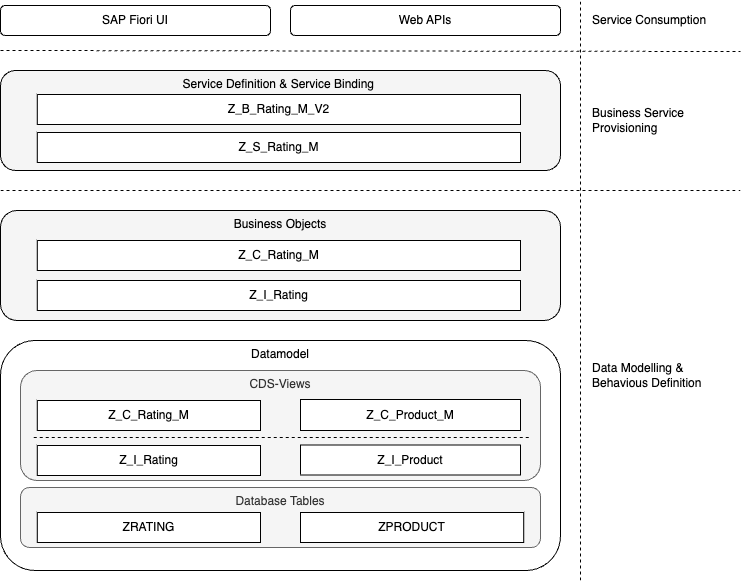

The diagram above was exported from draw.io. Its source (the exported page's mxGraphModel, read from the mxfile embedded in the PNG):
<mxGraphModel dx="794" dy="494" grid="1" gridSize="10" guides="1" tooltips="1" connect="1" arrows="1" fold="1" page="1" pageScale="1" pageWidth="827" pageHeight="1169" math="0" shadow="0">
  <root>
    <mxCell id="0" />
    <mxCell id="1" parent="0" />
    <mxCell id="2" value="Service Definition &amp;amp; Service Binding&amp;nbsp;" style="rounded=1;whiteSpace=wrap;html=1;verticalAlign=top;fillColor=#f5f5f5;" vertex="1" parent="1">
      <mxGeometry x="20" y="210" width="560" height="100" as="geometry" />
    </mxCell>
    <mxCell id="3" value="SAP Fiori UI" style="rounded=1;whiteSpace=wrap;html=1;" vertex="1" parent="1">
      <mxGeometry x="20" y="145" width="270" height="30" as="geometry" />
    </mxCell>
    <mxCell id="4" value="Web APIs" style="rounded=1;whiteSpace=wrap;html=1;" vertex="1" parent="1">
      <mxGeometry x="310" y="145" width="270" height="30" as="geometry" />
    </mxCell>
    <mxCell id="5" value="" style="endArrow=none;dashed=1;html=1;rounded=0;" edge="1" parent="1">
      <mxGeometry width="50" height="50" relative="1" as="geometry">
        <mxPoint x="20" y="330" as="sourcePoint" />
        <mxPoint x="760" y="330" as="targetPoint" />
      </mxGeometry>
    </mxCell>
    <mxCell id="6" value="" style="endArrow=none;dashed=1;html=1;rounded=0;" edge="1" parent="1">
      <mxGeometry width="50" height="50" relative="1" as="geometry">
        <mxPoint x="20" y="190" as="sourcePoint" />
        <mxPoint x="760" y="191" as="targetPoint" />
      </mxGeometry>
    </mxCell>
    <mxCell id="7" value="Data Modelling &amp;amp; Behavious Definition&amp;nbsp;" style="text;html=1;strokeColor=none;fillColor=none;align=left;verticalAlign=middle;whiteSpace=wrap;rounded=0;" vertex="1" parent="1">
      <mxGeometry x="610" y="500" width="120" height="30" as="geometry" />
    </mxCell>
    <mxCell id="8" value="" style="endArrow=none;dashed=1;html=1;rounded=0;" edge="1" parent="1">
      <mxGeometry width="50" height="50" relative="1" as="geometry">
        <mxPoint x="600" y="720" as="sourcePoint" />
        <mxPoint x="600" y="140" as="targetPoint" />
      </mxGeometry>
    </mxCell>
    <mxCell id="9" value="Business Service Provisioning" style="text;html=1;strokeColor=none;fillColor=none;align=left;verticalAlign=middle;whiteSpace=wrap;rounded=0;" vertex="1" parent="1">
      <mxGeometry x="610" y="245" width="120" height="30" as="geometry" />
    </mxCell>
    <mxCell id="10" value="Service Consumption&amp;nbsp;" style="text;html=1;strokeColor=none;fillColor=none;align=left;verticalAlign=middle;whiteSpace=wrap;rounded=0;" vertex="1" parent="1">
      <mxGeometry x="610" y="145" width="120" height="30" as="geometry" />
    </mxCell>
    <mxCell id="11" value="Datamodel" style="rounded=1;whiteSpace=wrap;html=1;verticalAlign=top;" vertex="1" parent="1">
      <mxGeometry x="20" y="480" width="560" height="230" as="geometry" />
    </mxCell>
    <mxCell id="12" style="edgeStyle=orthogonalEdgeStyle;rounded=0;orthogonalLoop=1;jettySize=auto;html=1;exitX=0.5;exitY=1;exitDx=0;exitDy=0;" edge="1" source="11" target="11" parent="1">
      <mxGeometry relative="1" as="geometry" />
    </mxCell>
    <mxCell id="13" value="CDS-Views" style="rounded=1;whiteSpace=wrap;html=1;verticalAlign=top;fillColor=#f5f5f5;fontColor=#333333;strokeColor=#666666;" vertex="1" parent="1">
      <mxGeometry x="40" y="510" width="520" height="110" as="geometry" />
    </mxCell>
    <mxCell id="14" value="Z_I_Rating" style="rounded=0;whiteSpace=wrap;html=1;" vertex="1" parent="1">
      <mxGeometry x="56.77" y="585" width="223.23" height="30" as="geometry" />
    </mxCell>
    <mxCell id="15" value="Z_I_Product" style="rounded=0;whiteSpace=wrap;html=1;" vertex="1" parent="1">
      <mxGeometry x="320" y="584.5" width="220" height="30" as="geometry" />
    </mxCell>
    <mxCell id="16" value="Database Tables" style="rounded=1;whiteSpace=wrap;html=1;verticalAlign=top;fillColor=#f5f5f5;fontColor=#333333;strokeColor=#666666;" vertex="1" parent="1">
      <mxGeometry x="40" y="627" width="520" height="60" as="geometry" />
    </mxCell>
    <mxCell id="17" value="ZRATING" style="rounded=0;whiteSpace=wrap;html=1;" vertex="1" parent="1">
      <mxGeometry x="56.76999999999998" y="652" width="223.23" height="30" as="geometry" />
    </mxCell>
    <mxCell id="18" value="ZPRODUCT" style="rounded=0;whiteSpace=wrap;html=1;" vertex="1" parent="1">
      <mxGeometry x="320" y="652" width="223.23" height="30" as="geometry" />
    </mxCell>
    <mxCell id="19" value="Z_C_Rating_M" style="rounded=0;whiteSpace=wrap;html=1;" vertex="1" parent="1">
      <mxGeometry x="56.77" y="540" width="223.23" height="30" as="geometry" />
    </mxCell>
    <mxCell id="20" value="Z_C_Product_M" style="rounded=0;whiteSpace=wrap;html=1;" vertex="1" parent="1">
      <mxGeometry x="320" y="539" width="220" height="31" as="geometry" />
    </mxCell>
    <mxCell id="21" value="" style="endArrow=none;dashed=1;html=1;rounded=0;entryX=0.981;entryY=0.609;entryDx=0;entryDy=0;entryPerimeter=0;" edge="1" target="13" parent="1">
      <mxGeometry width="50" height="50" relative="1" as="geometry">
        <mxPoint x="53.230000000000004" y="577" as="sourcePoint" />
        <mxPoint x="430" y="577" as="targetPoint" />
      </mxGeometry>
    </mxCell>
    <mxCell id="22" value="" style="group" vertex="1" connectable="0" parent="1">
      <mxGeometry x="20" y="350" width="560" height="110" as="geometry" />
    </mxCell>
    <mxCell id="23" value="Business Objects&lt;br&gt;" style="rounded=1;whiteSpace=wrap;html=1;verticalAlign=top;fillColor=#f5f5f5;" vertex="1" parent="22">
      <mxGeometry width="560" height="110" as="geometry" />
    </mxCell>
    <mxCell id="24" value="Z_I_Rating" style="rounded=0;whiteSpace=wrap;html=1;" vertex="1" parent="22">
      <mxGeometry x="36.77" y="70" width="483.23" height="30" as="geometry" />
    </mxCell>
    <mxCell id="25" value="Z_C_Rating_M" style="rounded=0;whiteSpace=wrap;html=1;" vertex="1" parent="22">
      <mxGeometry x="36.77" y="30" width="483.23" height="30" as="geometry" />
    </mxCell>
    <mxCell id="26" value="Z_S_Rating_M" style="rounded=0;whiteSpace=wrap;html=1;" vertex="1" parent="1">
      <mxGeometry x="56.77" y="272" width="483.23" height="30" as="geometry" />
    </mxCell>
    <mxCell id="27" value="Z_B_Rating_M_V2" style="rounded=0;whiteSpace=wrap;html=1;" vertex="1" parent="1">
      <mxGeometry x="56.77" y="234" width="483.23" height="30" as="geometry" />
    </mxCell>
  </root>
</mxGraphModel>